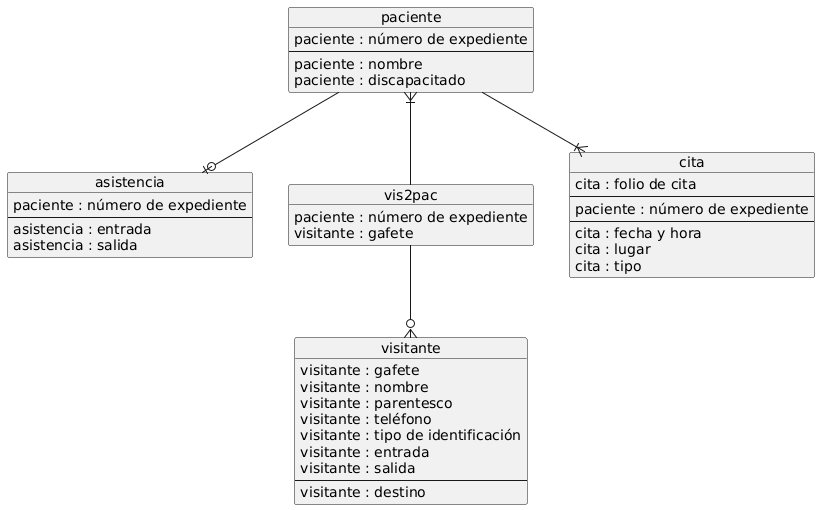

The diagram above was rendered by PlantUML. Its source (embedded in the PNG):
@startuml
object paciente {
paciente : número de expediente
--
paciente : nombre
paciente : discapacitado
}

object asistencia {
paciente : número de expediente
--
asistencia : entrada
asistencia : salida
}

object vis2pac {
paciente : número de expediente
visitante : gafete
}

object visitante {
visitante : gafete
visitante : nombre
visitante : parentesco
visitante : teléfono
visitante : tipo de identificación
visitante : entrada
visitante : salida
--
visitante : destino
}

object cita {
cita : folio de cita
--
paciente : número de expediente
--
cita : fecha y hora
cita : lugar
cita : tipo
}

paciente --|{ cita
paciente }|-- vis2pac
vis2pac --o{ visitante
paciente --o| asistencia
@enduml